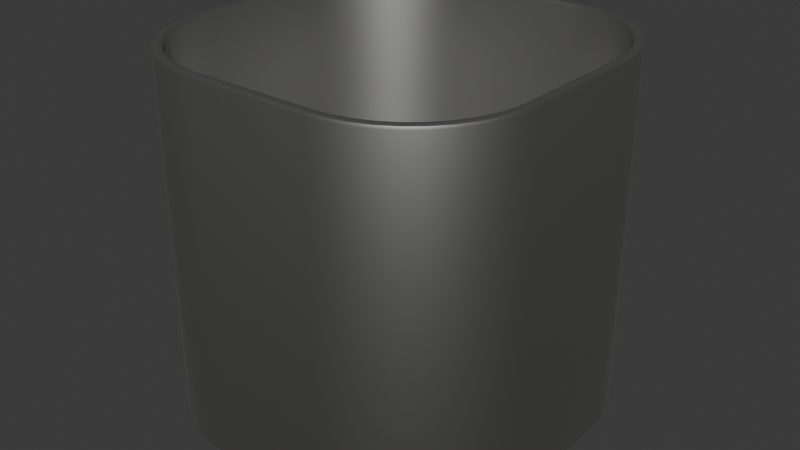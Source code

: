 # Source: blend.blend  (saved by Blender 4.4.32; exported with 4.5.12 LTS)
import bpy
from mathutils import Matrix  # noqa: F401  (used for matrix-valued properties, if any)

bpy.ops.wm.read_factory_settings(use_empty=True)
scene = bpy.context.scene
scene.name = 'Scene'

# ---- collections
col_collection = bpy.data.collections.new('Collection'); scene.collection.children.link(col_collection)

# ---- materials (node trees are filled in below, after node groups)
mat_material = bpy.data.materials.new('Material')
mat_material.alpha_threshold = 0.0
mat_material.roughness = 0.5
mat_material.line_color = (0.0, 0.0, 0.0, 1.0)

# ---- node groups
ng_smooth_by_angle = bpy.data.node_groups.new('Smooth by Angle', 'GeometryNodeTree')
_s = ng_smooth_by_angle.interface.new_socket(name='Mesh', in_out='OUTPUT', socket_type='NodeSocketGeometry')
_s = ng_smooth_by_angle.interface.new_socket(name='Mesh', in_out='INPUT', socket_type='NodeSocketGeometry')
_s = ng_smooth_by_angle.interface.new_socket(name='Angle', in_out='INPUT', socket_type='NodeSocketFloat')
_s.subtype = 'ANGLE'
_s.default_value = 0.5236
_s.min_value = 0.0
_s.max_value = 3.142
_s.description = 'Maximum face angle for smooth edges'
_s = ng_smooth_by_angle.interface.new_socket(name='Ignore Sharpness', in_out='INPUT', socket_type='NodeSocketBool')
_s.force_non_field = True
ng_smooth_by_angle.description = 'Set the sharpness of mesh edges based on the angle between the neighboring faces'
ng_smooth_by_angle.is_modifier = True
_N = ng_smooth_by_angle.nodes; _L = ng_smooth_by_angle.links
n0 = _N.new('GeometryNodeSetShadeSmooth'); n0.name = 'Set Shade Smooth'; n0.location = (120, -80)
n0.domain = 'EDGE'
n1 = _N.new('GeometryNodeSetShadeSmooth'); n1.name = 'Set Shade Smooth.001'; n1.location = (300, -80)
n2 = _N.new('NodeGroupOutput'); n2.name = 'Group Output'; n2.location = (480, -80)
n3 = _N.new('GeometryNodeInputMeshEdgeAngle'); n3.name = 'Edge Angle'; n3.location = (-440, -240)
n4 = _N.new('NodeGroupInput'); n4.name = 'Group Input'; n4.location = (-80, -80)
n5 = _N.new('GeometryNodeInputEdgeSmooth'); n5.name = 'Is Edge Smooth'; n5.location = (-260, -120)
n6 = _N.new('GeometryNodeInputShadeSmooth'); n6.name = 'Is Shade Smooth'; n6.location = (-440, -397)
n7 = _N.new('FunctionNodeCompare'); n7.name = 'Compare'; n7.location = (-260, -260)
n7.operation = 'LESS_EQUAL'
n7.inputs[6].default_value = (0.0, 0.0, 0.0, 0.0)
n7.inputs[7].default_value = (0.0, 0.0, 0.0, 0.0)
n8 = _N.new('FunctionNodeBooleanMath'); n8.name = 'Boolean Math.001'; n8.location = (-80, -260)
n9 = _N.new('NodeGroupInput'); n9.name = 'Group Input.001'; n9.location = (-440, -329)
n10 = _N.new('NodeGroupInput'); n10.name = 'Group Input.002'; n10.location = (-259, -189)
n11 = _N.new('FunctionNodeBooleanMath'); n11.name = 'Boolean Math'; n11.location = (-80, -149)
n11.operation = 'OR'
n12 = _N.new('FunctionNodeBooleanMath'); n12.name = 'Boolean Math.002'; n12.location = (-260, -380)
n12.operation = 'OR'
n13 = _N.new('NodeGroupInput'); n13.name = 'Group Input.003'; n13.location = (-440, -460)
_L.new(n3.outputs[0], n7.inputs[0])
_L.new(n1.outputs[0], n2.inputs[0])
_L.new(n9.outputs[1], n7.inputs[1])
_L.new(n7.outputs[0], n8.inputs[0])
_L.new(n4.outputs[0], n0.inputs[0])
_L.new(n0.outputs[0], n1.inputs[0])
_L.new(n8.outputs[0], n0.inputs[2])
_L.new(n10.outputs[2], n11.inputs[1])
_L.new(n5.outputs[0], n11.inputs[0])
_L.new(n11.outputs[0], n0.inputs[1])
_L.new(n13.outputs[2], n12.inputs[1])
_L.new(n6.outputs[0], n12.inputs[0])
_L.new(n12.outputs[0], n8.inputs[1])
n2.is_active_output = True

# ---- material node trees
mat_material.use_nodes = True; mat_material.node_tree.nodes.clear()
_N = mat_material.node_tree.nodes; _L = mat_material.node_tree.links
n0 = _N.new('ShaderNodeOutputMaterial'); n0.name = 'Material Output'; n0.location = (300, 300)
n1 = _N.new('ShaderNodeBsdfPrincipled'); n1.name = 'Principled BSDF'; n1.location = (10, 300)
n1.inputs[0].default_value = (0.1465, 0.1453, 0.1279, 1.0)
n1.inputs[1].default_value = 0.6864
n1.inputs[2].default_value = 0.5318
n1.inputs[3].default_value = 8.55
_L.new(n1.outputs[0], n0.inputs[0])
n0.is_active_output = True

# ---- world
world_world = bpy.data.worlds.new('World'); scene.world = world_world
world_world.use_nodes = True; world_world.node_tree.nodes.clear()
_N = world_world.node_tree.nodes; _L = world_world.node_tree.links
n0 = _N.new('ShaderNodeOutputWorld'); n0.name = 'World Output'; n0.location = (300, 300)
n1 = _N.new('ShaderNodeBackground'); n1.name = 'Background'; n1.location = (10, 300)
n1.inputs[0].default_value = (0.05088, 0.05088, 0.05088, 1.0)
_L.new(n1.outputs[0], n0.inputs[0])
n0.is_active_output = True
world_world.color = (0.05088, 0.05088, 0.05088)
world_world.sun_shadow_jitter_overblur = 0.0

# ---- meshes
me_cube = bpy.data.meshes.new('Cube')
me_cube.from_pydata([(0.9447, 0.3379, 1.0), (0.3379, 0.9447, 1.0), (0.9371, 0.4346, 1.0), (0.9149, 0.5268, 1.0), (0.8786, 0.6145, 1.0), (0.8291, 0.6953, 1.0), (0.7675, 0.7675, 1.0), (0.6953, 0.8291, 1.0), (0.6145, 0.8786, 1.0), (0.5268, 0.9149, 1.0), (0.4346, 0.9371, 1.0), (0.3401, 1.0, -1.0), (1.0, 0.3401, -1.0), (0.4433, 0.9919, -1.0), (0.544, 0.9677, -1.0), (0.6397, 0.9281, -1.0), (0.728, 0.874, -1.0), (0.8067, 0.8067, -1.0), (0.874, 0.728, -1.0), (0.9281, 0.6397, -1.0), (0.9677, 0.544, -1.0), (0.9919, 0.4433, -1.0), (0.3379, -0.9447, 1.0), (0.9447, -0.3379, 1.0), (0.4346, -0.9371, 1.0), (0.5268, -0.9149, 1.0), (0.6145, -0.8786, 1.0), (0.6953, -0.8291, 1.0), (0.7675, -0.7675, 1.0), (0.8291, -0.6953, 1.0), (0.8786, -0.6145, 1.0), (0.9149, -0.5268, 1.0), (0.9371, -0.4346, 1.0), (1.0, -0.3401, -1.0), (0.3401, -1.0, -1.0), (0.9919, -0.4433, -1.0), (0.9677, -0.544, -1.0), (0.9281, -0.6397, -1.0), (0.874, -0.728, -1.0), (0.8067, -0.8067, -1.0), (0.728, -0.874, -1.0), (0.6397, -0.9281, -1.0), (0.544, -0.9677, -1.0), (0.4433, -0.9919, -1.0), (-0.3379, 0.9447, 1.0), (-0.9447, 0.3379, 1.0), (-0.4346, 0.9371, 1.0), (-0.5268, 0.9149, 1.0), (-0.6145, 0.8786, 1.0), (-0.6953, 0.8291, 1.0), (-0.7675, 0.7675, 1.0), (-0.8291, 0.6953, 1.0), (-0.8786, 0.6145, 1.0), (-0.9149, 0.5268, 1.0), (-0.9371, 0.4346, 1.0), (-1.0, 0.3401, -1.0), (-0.3401, 1.0, -1.0), (-0.9919, 0.4433, -1.0), (-0.9677, 0.544, -1.0), (-0.9281, 0.6397, -1.0), (-0.874, 0.728, -1.0), (-0.8067, 0.8067, -1.0), (-0.728, 0.874, -1.0), (-0.6397, 0.9281, -1.0), (-0.544, 0.9677, -1.0), (-0.4433, 0.9919, -1.0), (-0.9447, -0.3379, 1.0), (-0.3379, -0.9447, 1.0), (-0.9371, -0.4346, 1.0), (-0.9149, -0.5268, 1.0), (-0.8786, -0.6145, 1.0), (-0.8291, -0.6953, 1.0), (-0.7675, -0.7675, 1.0), (-0.6953, -0.8291, 1.0), (-0.6145, -0.8786, 1.0), (-0.5268, -0.9149, 1.0), (-0.4346, -0.9371, 1.0), (-0.3401, -1.0, -1.0), (-1.0, -0.3401, -1.0), (-0.4433, -0.9919, -1.0), (-0.544, -0.9677, -1.0), (-0.6397, -0.9281, -1.0), (-0.728, -0.874, -1.0), (-0.8067, -0.8067, -1.0), (-0.874, -0.728, -1.0), (-0.9281, -0.6397, -1.0), (-0.9677, -0.544, -1.0), (-0.9919, -0.4433, -1.0), (0.9919, 0.4433, 1.0), (1.0, 0.3401, 1.0), (0.9677, 0.544, 1.0), (0.9281, 0.6397, 1.0), (0.874, 0.728, 1.0), (0.8067, 0.8067, 1.0), (0.728, 0.874, 1.0), (0.6397, 0.9281, 1.0), (0.544, 0.9677, 1.0), (0.4433, 0.9919, 1.0), (0.3401, 1.0, 1.0), (-0.3401, -1.0, 1.0), (-0.4433, -0.9919, 1.0), (-0.544, -0.9677, 1.0), (-0.6397, -0.9281, 1.0), (-0.728, -0.874, 1.0), (-0.8067, -0.8067, 1.0), (-0.874, -0.728, 1.0), (-0.9281, -0.6397, 1.0), (-0.9677, -0.544, 1.0), (-0.9919, -0.4433, 1.0), (-1.0, -0.3401, 1.0), (0.4433, -0.9919, 1.0), (0.3401, -1.0, 1.0), (0.544, -0.9677, 1.0), (0.6397, -0.9281, 1.0), (0.728, -0.874, 1.0), (0.8067, -0.8067, 1.0), (0.874, -0.728, 1.0), (0.9281, -0.6397, 1.0), (0.9677, -0.544, 1.0), (0.9919, -0.4433, 1.0), (1.0, -0.3401, 1.0), (-0.4433, 0.9919, 1.0), (-0.3401, 1.0, 1.0), (-0.544, 0.9677, 1.0), (-0.6397, 0.9281, 1.0), (-0.728, 0.874, 1.0), (-0.8067, 0.8067, 1.0), (-0.874, 0.728, 1.0), (-0.9281, 0.6397, 1.0), (-0.9677, 0.544, 1.0), (-0.9919, 0.4433, 1.0), (-1.0, 0.3401, 1.0), (0.9371, 0.4346, -0.2838), (0.9447, 0.3379, -0.2838), (0.9149, 0.5268, -0.2838), (0.8786, 0.6145, -0.2838), (0.8291, 0.6953, -0.2838), (0.7675, 0.7675, -0.2838), (0.6953, 0.8291, -0.2838), (0.6145, 0.8786, -0.2838), (0.5268, 0.9149, -0.2838), (0.4346, 0.9371, -0.2838), (0.3379, 0.9447, -0.2838), (-0.3379, -0.9447, -0.2838), (-0.4346, -0.9371, -0.2838), (-0.5268, -0.9149, -0.2838), (-0.6145, -0.8786, -0.2838), (-0.6953, -0.8291, -0.2838), (-0.7675, -0.7675, -0.2838), (-0.8291, -0.6953, -0.2838), (-0.8786, -0.6145, -0.2838), (-0.9149, -0.5268, -0.2838), (-0.9371, -0.4346, -0.2838), (-0.9447, -0.3379, -0.2838), (0.4346, -0.9371, -0.2838), (0.3379, -0.9447, -0.2838), (0.5268, -0.9149, -0.2838), (0.6145, -0.8786, -0.2838), (0.6953, -0.8291, -0.2838), (0.7675, -0.7675, -0.2838), (0.8291, -0.6953, -0.2838), (0.8786, -0.6145, -0.2838), (0.9149, -0.5268, -0.2838), (0.9371, -0.4346, -0.2838), (0.9447, -0.3379, -0.2838), (-0.4346, 0.9371, -0.2838), (-0.3379, 0.9447, -0.2838), (-0.5268, 0.9149, -0.2838), (-0.6145, 0.8786, -0.2838), (-0.6953, 0.8291, -0.2838), (-0.7675, 0.7675, -0.2838), (-0.8291, 0.6953, -0.2838), (-0.8786, 0.6145, -0.2838), (-0.9149, 0.5268, -0.2838), (-0.9371, 0.4346, -0.2838), (-0.9447, 0.3379, -0.2838)], [], [(55, 57, 58, 59, 60, 61, 62, 63, 64, 65, 56, 11, 13, 14, 15, 16, 17, 18, 19, 20, 21, 12, 33, 35, 36, 37, 38, 39, 40, 41, 42, 43, 34, 77, 79, 80, 81, 82, 83, 84, 85, 86, 87, 78), (78, 109, 131, 55), (34, 111, 99, 77), (27, 28, 159, 158), (12, 89, 120, 33), (89, 12, 21, 88), (88, 21, 20, 90), (90, 20, 19, 91), (91, 19, 18, 92), (92, 18, 17, 93), (93, 17, 16, 94), (94, 16, 15, 95), (95, 15, 14, 96), (96, 14, 13, 97), (97, 13, 11, 98), (77, 99, 100, 79), (79, 100, 101, 80), (80, 101, 102, 81), (81, 102, 103, 82), (82, 103, 104, 83), (83, 104, 105, 84), (84, 105, 106, 85), (85, 106, 107, 86), (86, 107, 108, 87), (87, 108, 109, 78), (111, 34, 43, 110), (110, 43, 42, 112), (112, 42, 41, 113), (113, 41, 40, 114), (114, 40, 39, 115), (115, 39, 38, 116), (116, 38, 37, 117), (117, 37, 36, 118), (118, 36, 35, 119), (119, 35, 33, 120), (122, 56, 65, 121), (121, 65, 64, 123), (123, 64, 63, 124), (124, 63, 62, 125), (125, 62, 61, 126), (126, 61, 60, 127), (127, 60, 59, 128), (128, 59, 58, 129), (129, 58, 57, 130), (130, 57, 55, 131), (56, 122, 98, 11), (2, 0, 89, 88), (3, 2, 88, 90), (4, 3, 90, 91), (5, 4, 91, 92), (6, 5, 92, 93), (7, 6, 93, 94), (8, 7, 94, 95), (9, 8, 95, 96), (10, 9, 96, 97), (1, 10, 97, 98), (67, 76, 100, 99), (76, 75, 101, 100), (75, 74, 102, 101), (74, 73, 103, 102), (73, 72, 104, 103), (72, 71, 105, 104), (71, 70, 106, 105), (70, 69, 107, 106), (69, 68, 108, 107), (68, 66, 109, 108), (24, 22, 111, 110), (25, 24, 110, 112), (26, 25, 112, 113), (27, 26, 113, 114), (28, 27, 114, 115), (29, 28, 115, 116), (30, 29, 116, 117), (31, 30, 117, 118), (32, 31, 118, 119), (23, 32, 119, 120), (46, 44, 122, 121), (47, 46, 121, 123), (48, 47, 123, 124), (49, 48, 124, 125), (50, 49, 125, 126), (51, 50, 126, 127), (52, 51, 127, 128), (53, 52, 128, 129), (54, 53, 129, 130), (45, 54, 130, 131), (44, 1, 98, 122), (0, 23, 120, 89), (66, 45, 131, 109), (22, 67, 99, 111), (133, 132, 134, 135, 136, 137, 138, 139, 140, 141, 142, 166, 165, 167, 168, 169, 170, 171, 172, 173, 174, 175, 153, 152, 151, 150, 149, 148, 147, 146, 145, 144, 143, 155, 154, 156, 157, 158, 159, 160, 161, 162, 163, 164), (75, 76, 144, 145), (53, 54, 174, 173), (28, 29, 160, 159), (74, 75, 145, 146), (54, 45, 175, 174), (29, 30, 161, 160), (73, 74, 146, 147), (1, 44, 166, 142), (0, 2, 132, 133), (30, 31, 162, 161), (72, 73, 147, 148), (23, 0, 133, 164), (2, 3, 134, 132), (31, 32, 163, 162), (71, 72, 148, 149), (45, 66, 153, 175), (3, 4, 135, 134), (32, 23, 164, 163), (70, 71, 149, 150), (67, 22, 155, 143), (4, 5, 136, 135), (44, 46, 165, 166), (69, 70, 150, 151), (5, 6, 137, 136), (46, 47, 167, 165), (68, 69, 151, 152), (6, 7, 138, 137), (47, 48, 168, 167), (66, 68, 152, 153), (7, 8, 139, 138), (48, 49, 169, 168), (22, 24, 154, 155), (8, 9, 140, 139), (49, 50, 170, 169), (24, 25, 156, 154), (9, 10, 141, 140), (50, 51, 171, 170), (25, 26, 157, 156), (10, 1, 142, 141), (51, 52, 172, 171), (26, 27, 158, 157), (76, 67, 143, 144), (52, 53, 173, 172)])
me_cube.polygons.foreach_set('use_smooth', [True] * 134)
_uv = me_cube.uv_layers.new(name='UVMap')
_uv.uv.foreach_set('vector', [0.125, 0.5825, 0.126, 0.5696, 0.129, 0.557, 0.134, 0.545, 0.1408, 0.534, 0.1492, 0.5242, 0.159, 0.5158, 0.17, 0.509, 0.182, 0.504, 0.1946, 0.501, 0.2075, 0.5, 0.2925, 0.5, 0.3054, 0.501, 0.318, 0.504, 0.33, 0.509, 0.341, 0.5158, 0.3508, 0.5242, 0.3592, 0.534, 0.366, 0.545, 0.371, 0.557, 0.374, 0.5696, 0.375, 0.5825, 0.375, 0.6675, 0.374, 0.6804, 0.371, 0.693, 0.366, 0.705, 0.3592, 0.716, 0.3508, 0.7258, 0.341, 0.7342, 0.33, 0.741, 0.318, 0.746, 0.3054, 0.749, 0.2925, 0.75, 0.2075, 0.75, 0.1946, 0.749, 0.182, 0.746, 0.17, 0.741, 0.159, 0.7342, 0.1492, 0.7258, 0.1408, 0.716, 0.134, 0.705, 0.129, 0.693, 0.126, 0.6804, 0.125, 0.6675, 0.375, 0.08249, 0.625, 0.08249, 0.625, 0.1675, 0.375, 0.1675, 0.375, 0.8325, 0.625, 0.8325, 0.625, 0.9175, 0.375, 0.9175, 0.6631, 0.7286, 0.6541, 0.7209, 0.6541, 0.7209, 0.6631, 0.7286, 0.375, 0.5825, 0.625, 0.5825, 0.625, 0.6675, 0.375, 0.6675, 0.625, 0.5825, 0.375, 0.5825, 0.375, 0.5696, 0.625, 0.5696, 0.625, 0.5696, 0.375, 0.5696, 0.375, 0.557, 0.625, 0.557, 0.625, 0.557, 0.375, 0.557, 0.375, 0.545, 0.625, 0.545, 0.625, 0.545, 0.375, 0.545, 0.375, 0.534, 0.625, 0.534, 0.625, 0.534, 0.375, 0.534, 0.375, 0.5, 0.625, 0.5, 0.625, 0.5, 0.375, 0.5, 0.375, 0.466, 0.625, 0.466, 0.625, 0.466, 0.375, 0.466, 0.375, 0.455, 0.625, 0.455, 0.625, 0.455, 0.375, 0.455, 0.375, 0.443, 0.625, 0.443, 0.625, 0.443, 0.375, 0.443, 0.375, 0.4304, 0.625, 0.4304, 0.625, 0.4304, 0.375, 0.4304, 0.375, 0.4175, 0.625, 0.4175, 0.375, 0.9175, 0.625, 0.9175, 0.625, 0.9304, 0.375, 0.9304, 0.375, 0.9304, 0.625, 0.9304, 0.625, 0.943, 0.375, 0.943, 0.375, 0.943, 0.625, 0.943, 0.625, 0.955, 0.375, 0.955, 0.375, 0.955, 0.625, 0.955, 0.625, 0.966, 0.375, 0.966, 0.375, 0.966, 0.625, 0.966, 0.625, 1.0, 0.375, 1.0, 0.375, 0.0, 0.625, 0.0, 0.625, 0.034, 0.375, 0.034, 0.375, 0.034, 0.625, 0.034, 0.625, 0.04504, 0.375, 0.04504, 0.375, 0.04504, 0.625, 0.04504, 0.625, 0.057, 0.375, 0.057, 0.375, 0.057, 0.625, 0.057, 0.625, 0.06959, 0.375, 0.06959, 0.375, 0.06959, 0.625, 0.06959, 0.625, 0.08249, 0.375, 0.08249, 0.625, 0.8325, 0.375, 0.8325, 0.375, 0.8196, 0.625, 0.8196, 0.625, 0.8196, 0.375, 0.8196, 0.375, 0.807, 0.625, 0.807, 0.625, 0.807, 0.375, 0.807, 0.375, 0.795, 0.625, 0.795, 0.625, 0.795, 0.375, 0.795, 0.375, 0.784, 0.625, 0.784, 0.625, 0.784, 0.375, 0.784, 0.375, 0.75, 0.625, 0.75, 0.625, 0.75, 0.375, 0.75, 0.375, 0.716, 0.625, 0.716, 0.625, 0.716, 0.375, 0.716, 0.375, 0.705, 0.625, 0.705, 0.625, 0.705, 0.375, 0.705, 0.375, 0.693, 0.625, 0.693, 0.625, 0.693, 0.375, 0.693, 0.375, 0.6804, 0.625, 0.6804, 0.625, 0.6804, 0.375, 0.6804, 0.375, 0.6675, 0.625, 0.6675, 0.625, 0.3325, 0.375, 0.3325, 0.375, 0.3196, 0.625, 0.3196, 0.625, 0.3196, 0.375, 0.3196, 0.375, 0.307, 0.625, 0.307, 0.625, 0.307, 0.375, 0.307, 0.375, 0.295, 0.625, 0.295, 0.625, 0.295, 0.375, 0.295, 0.375, 0.284, 0.625, 0.284, 0.625, 0.284, 0.375, 0.284, 0.375, 0.25, 0.625, 0.25, 0.625, 0.25, 0.375, 0.25, 0.375, 0.216, 0.625, 0.216, 0.625, 0.216, 0.375, 0.216, 0.375, 0.205, 0.625, 0.205, 0.625, 0.205, 0.375, 0.205, 0.375, 0.193, 0.625, 0.193, 0.625, 0.193, 0.375, 0.193, 0.375, 0.1804, 0.625, 0.1804, 0.625, 0.1804, 0.375, 0.1804, 0.375, 0.1675, 0.625, 0.1675, 0.375, 0.3325, 0.625, 0.3325, 0.625, 0.4175, 0.375, 0.4175, 0.6329, 0.5707, 0.6319, 0.5828, 0.625, 0.5825, 0.626, 0.5696, 0.6356, 0.5591, 0.6329, 0.5707, 0.626, 0.5696, 0.629, 0.557, 0.6402, 0.5482, 0.6356, 0.5591, 0.629, 0.557, 0.634, 0.545, 0.6464, 0.5381, 0.6402, 0.5482, 0.634, 0.545, 0.6408, 0.534, 0.6541, 0.5291, 0.6464, 0.5381, 0.6408, 0.534, 0.6492, 0.5242, 0.6631, 0.5214, 0.6541, 0.5291, 0.6492, 0.5242, 0.659, 0.5158, 0.6732, 0.5152, 0.6631, 0.5214, 0.659, 0.5158, 0.67, 0.509, 0.6841, 0.5106, 0.6732, 0.5152, 0.67, 0.509, 0.682, 0.504, 0.6957, 0.5079, 0.6841, 0.5106, 0.682, 0.504, 0.6946, 0.501, 0.7078, 0.5069, 0.6957, 0.5079, 0.6946, 0.501, 0.7075, 0.5, 0.7922, 0.7431, 0.8043, 0.7421, 0.8054, 0.749, 0.7925, 0.75, 0.8043, 0.7421, 0.8159, 0.7394, 0.818, 0.746, 0.8054, 0.749, 0.8159, 0.7394, 0.8268, 0.7348, 0.83, 0.741, 0.818, 0.746, 0.8268, 0.7348, 0.8369, 0.7286, 0.841, 0.7342, 0.83, 0.741, 0.8369, 0.7286, 0.8459, 0.7209, 0.8508, 0.7258, 0.841, 0.7342, 0.8459, 0.7209, 0.8536, 0.7119, 0.8592, 0.716, 0.8508, 0.7258, 0.8536, 0.7119, 0.8598, 0.7018, 0.866, 0.705, 0.8592, 0.716, 0.8598, 0.7018, 0.8644, 0.6909, 0.871, 0.693, 0.866, 0.705, 0.8644, 0.6909, 0.8671, 0.6793, 0.874, 0.6804, 0.871, 0.693, 0.8671, 0.6793, 0.8681, 0.6672, 0.875, 0.6675, 0.874, 0.6804, 0.6957, 0.7421, 0.7078, 0.7431, 0.7075, 0.75, 0.6946, 0.749, 0.6841, 0.7394, 0.6957, 0.7421, 0.6946, 0.749, 0.682, 0.746, 0.6732, 0.7348, 0.6841, 0.7394, 0.682, 0.746, 0.67, 0.741, 0.6631, 0.7286, 0.6732, 0.7348, 0.67, 0.741, 0.659, 0.7342, 0.6541, 0.7209, 0.6631, 0.7286, 0.659, 0.7342, 0.6492, 0.7258, 0.6464, 0.7119, 0.6541, 0.7209, 0.6492, 0.7258, 0.6408, 0.716, 0.6402, 0.7018, 0.6464, 0.7119, 0.6408, 0.716, 0.634, 0.705, 0.6356, 0.6909, 0.6402, 0.7018, 0.634, 0.705, 0.629, 0.693, 0.6329, 0.6793, 0.6356, 0.6909, 0.629, 0.693, 0.626, 0.6804, 0.6319, 0.6672, 0.6329, 0.6793, 0.626, 0.6804, 0.625, 0.6675, 0.8043, 0.5079, 0.7922, 0.5069, 0.7925, 0.5, 0.8054, 0.501, 0.8159, 0.5106, 0.8043, 0.5079, 0.8054, 0.501, 0.818, 0.504, 0.8268, 0.5152, 0.8159, 0.5106, 0.818, 0.504, 0.83, 0.509, 0.8369, 0.5214, 0.8268, 0.5152, 0.83, 0.509, 0.841, 0.5158, 0.8459, 0.5291, 0.8369, 0.5214, 0.841, 0.5158, 0.8508, 0.5242, 0.8536, 0.5381, 0.8459, 0.5291, 0.8508, 0.5242, 0.8592, 0.534, 0.8598, 0.5482, 0.8536, 0.5381, 0.8592, 0.534, 0.866, 0.545, 0.8644, 0.5591, 0.8598, 0.5482, 0.866, 0.545, 0.871, 0.557, 0.8671, 0.5707, 0.8644, 0.5591, 0.871, 0.557, 0.874, 0.5696, 0.8681, 0.5828, 0.8671, 0.5707, 0.874, 0.5696, 0.875, 0.5825, 0.7922, 0.5069, 0.7078, 0.5069, 0.7075, 0.5, 0.7925, 0.5, 0.6319, 0.5828, 0.6319, 0.6672, 0.625, 0.6675, 0.625, 0.5825, 0.8681, 0.6672, 0.8681, 0.5828, 0.875, 0.5825, 0.875, 0.6675, 0.7078, 0.7431, 0.7922, 0.7431, 0.7925, 0.75, 0.7075, 0.75, 0.6319, 0.5828, 0.6329, 0.5707, 0.6356, 0.5591, 0.6402, 0.5482, 0.6464, 0.5381, 0.6541, 0.5291, 0.6631, 0.5214, 0.6732, 0.5152, 0.6841, 0.5106, 0.6957, 0.5079, 0.7078, 0.5069, 0.7922, 0.5069, 0.8043, 0.5079, 0.8159, 0.5106, 0.8268, 0.5152, 0.8369, 0.5214, 0.8459, 0.5291, 0.8536, 0.5381, 0.8598, 0.5482, 0.8644, 0.5591, 0.8671, 0.5707, 0.8681, 0.5828, 0.8681, 0.6672, 0.8671, 0.6793, 0.8644, 0.6909, 0.8598, 0.7018, 0.8536, 0.7119, 0.8459, 0.7209, 0.8369, 0.7286, 0.8268, 0.7348, 0.8159, 0.7394, 0.8043, 0.7421, 0.7922, 0.7431, 0.7078, 0.7431, 0.6957, 0.7421, 0.6841, 0.7394, 0.6732, 0.7348, 0.6631, 0.7286, 0.6541, 0.7209, 0.6464, 0.7119, 0.6402, 0.7018, 0.6356, 0.6909, 0.6329, 0.6793, 0.6319, 0.6672, 0.8159, 0.7394, 0.8043, 0.7421, 0.8043, 0.7421, 0.8159, 0.7394, 0.8644, 0.5591, 0.8671, 0.5707, 0.8671, 0.5707, 0.8644, 0.5591, 0.6541, 0.7209, 0.6464, 0.7119, 0.6464, 0.7119, 0.6541, 0.7209, 0.8268, 0.7348, 0.8159, 0.7394, 0.8159, 0.7394, 0.8268, 0.7348, 0.8671, 0.5707, 0.8681, 0.5828, 0.8681, 0.5828, 0.8671, 0.5707, 0.6464, 0.7119, 0.6402, 0.7018, 0.6402, 0.7018, 0.6464, 0.7119, 0.8369, 0.7286, 0.8268, 0.7348, 0.8268, 0.7348, 0.8369, 0.7286, 0.7078, 0.5069, 0.7922, 0.5069, 0.7922, 0.5069, 0.7078, 0.5069, 0.6319, 0.5828, 0.6329, 0.5707, 0.6329, 0.5707, 0.6319, 0.5828, 0.6402, 0.7018, 0.6356, 0.6909, 0.6356, 0.6909, 0.6402, 0.7018, 0.8459, 0.7209, 0.8369, 0.7286, 0.8369, 0.7286, 0.8459, 0.7209, 0.6319, 0.6672, 0.6319, 0.5828, 0.6319, 0.5828, 0.6319, 0.6672, 0.6329, 0.5707, 0.6356, 0.5591, 0.6356, 0.5591, 0.6329, 0.5707, 0.6356, 0.6909, 0.6329, 0.6793, 0.6329, 0.6793, 0.6356, 0.6909, 0.8536, 0.7119, 0.8459, 0.7209, 0.8459, 0.7209, 0.8536, 0.7119, 0.8681, 0.5828, 0.8681, 0.6672, 0.8681, 0.6672, 0.8681, 0.5828, 0.6356, 0.5591, 0.6402, 0.5482, 0.6402, 0.5482, 0.6356, 0.5591, 0.6329, 0.6793, 0.6319, 0.6672, 0.6319, 0.6672, 0.6329, 0.6793, 0.8598, 0.7018, 0.8536, 0.7119, 0.8536, 0.7119, 0.8598, 0.7018, 0.7922, 0.7431, 0.7078, 0.7431, 0.7078, 0.7431, 0.7922, 0.7431, 0.6402, 0.5482, 0.6464, 0.5381, 0.6464, 0.5381, 0.6402, 0.5482, 0.7922, 0.5069, 0.8043, 0.5079, 0.8043, 0.5079, 0.7922, 0.5069, 0.8644, 0.6909, 0.8598, 0.7018, 0.8598, 0.7018, 0.8644, 0.6909, 0.6464, 0.5381, 0.6541, 0.5291, 0.6541, 0.5291, 0.6464, 0.5381, 0.8043, 0.5079, 0.8159, 0.5106, 0.8159, 0.5106, 0.8043, 0.5079, 0.8671, 0.6793, 0.8644, 0.6909, 0.8644, 0.6909, 0.8671, 0.6793, 0.6541, 0.5291, 0.6631, 0.5214, 0.6631, 0.5214, 0.6541, 0.5291, 0.8159, 0.5106, 0.8268, 0.5152, 0.8268, 0.5152, 0.8159, 0.5106, 0.8681, 0.6672, 0.8671, 0.6793, 0.8671, 0.6793, 0.8681, 0.6672, 0.6631, 0.5214, 0.6732, 0.5152, 0.6732, 0.5152, 0.6631, 0.5214, 0.8268, 0.5152, 0.8369, 0.5214, 0.8369, 0.5214, 0.8268, 0.5152, 0.7078, 0.7431, 0.6957, 0.7421, 0.6957, 0.7421, 0.7078, 0.7431, 0.6732, 0.5152, 0.6841, 0.5106, 0.6841, 0.5106, 0.6732, 0.5152, 0.8369, 0.5214, 0.8459, 0.5291, 0.8459, 0.5291, 0.8369, 0.5214, 0.6957, 0.7421, 0.6841, 0.7394, 0.6841, 0.7394, 0.6957, 0.7421, 0.6841, 0.5106, 0.6957, 0.5079, 0.6957, 0.5079, 0.6841, 0.5106, 0.8459, 0.5291, 0.8536, 0.5381, 0.8536, 0.5381, 0.8459, 0.5291, 0.6841, 0.7394, 0.6732, 0.7348, 0.6732, 0.7348, 0.6841, 0.7394, 0.6957, 0.5079, 0.7078, 0.5069, 0.7078, 0.5069, 0.6957, 0.5079, 0.8536, 0.5381, 0.8598, 0.5482, 0.8598, 0.5482, 0.8536, 0.5381, 0.6732, 0.7348, 0.6631, 0.7286, 0.6631, 0.7286, 0.6732, 0.7348, 0.8043, 0.7421, 0.7922, 0.7431, 0.7922, 0.7431, 0.8043, 0.7421, 0.8598, 0.5482, 0.8644, 0.5591, 0.8644, 0.5591, 0.8598, 0.5482])
me_cube.materials.append(mat_material)
me_cube.use_mirror_vertex_groups = False
me_cube.update()

# ---- objects
ob_cube = bpy.data.objects.new('Cube', me_cube)

# ---- transforms, parenting, visibility, modifiers, constraints
ob_cube.location = (0.0, 0.0, 0.0)
ob_cube.lock_rotations_4d = False
ob_cube.empty_display_type = 'ARROWS'
ob_cube.lineart.crease_threshold = 0.0
_m = ob_cube.modifiers.new('Bevel', 'BEVEL')
_m.width = 0.02
_m.width_pct = 0.02
_m.segments = 2
_m = ob_cube.modifiers.new('Smooth by Angle', 'NODES')
_m.node_group = ng_smooth_by_angle
_m.use_pin_to_last = True
_m.show_group_selector = False

# ---- collection membership
col_collection.objects.link(ob_cube)

# ---- scene / render settings (as saved in the file)
scene.frame_start = 1; scene.frame_end = 250; scene.frame_set(1)
scene.render.engine = 'BLENDER_EEVEE_NEXT'
bpy.context.view_layer.update()

# ---- added for rendering (the .blend has no active camera and no usable light): camera, sun
cam_auto = bpy.data.cameras.new('AutoCamera')
cam_auto.lens = 50.0
cam_auto.sensor_width = 36.0
cam_auto.clip_end = 1000.0
ob_auto_camera = bpy.data.objects.new('AutoCamera', cam_auto)
scene.collection.objects.link(ob_auto_camera)
ob_auto_camera.location = (3.20507, -3.84609, 2.56406)
ob_auto_camera.rotation_euler = (1.09748, -7.21219e-08, 0.694738)
scene.camera = ob_auto_camera
light_auto_sun = bpy.data.lights.new('AutoSun', 'SUN')
light_auto_sun.energy = 3.0
light_auto_sun.angle = 0.0523599
ob_auto_sun = bpy.data.objects.new('AutoSun', light_auto_sun)
scene.collection.objects.link(ob_auto_sun)
ob_auto_sun.rotation_euler = (0.872665, 0.174533, 0.523599)
bpy.context.view_layer.update()
